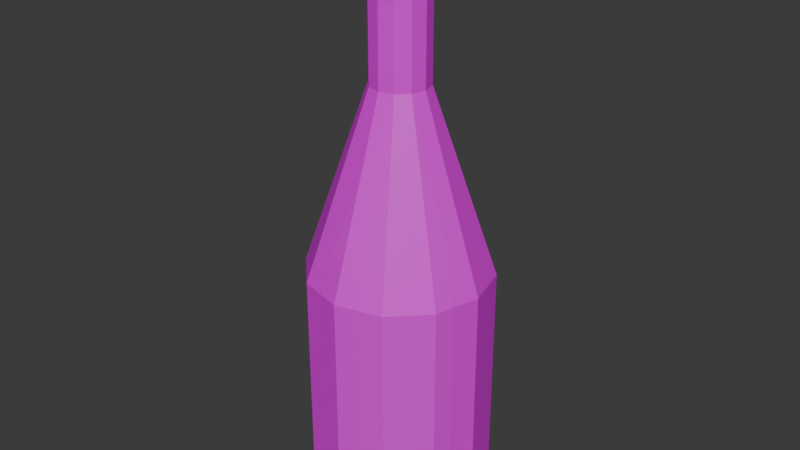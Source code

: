 # Source: bottle.blend  (saved by Blender 5.1.30; exported with 4.5.12 LTS)
import bpy
from mathutils import Matrix  # noqa: F401  (used for matrix-valued properties, if any)

bpy.ops.wm.read_factory_settings(use_empty=True)
scene = bpy.context.scene
scene.name = 'Scene'

# ---- collections
col_collection = bpy.data.collections.new('Collection'); scene.collection.children.link(col_collection)

# ---- images (referenced by path relative to the original .blend; pixels are not part of the script)
import os
ASSET_DIR = os.environ.get("B2B_ASSET_DIR", "")  # directory of the original .blend (textures are referenced by path, not embedded)
HERE = os.path.dirname(os.path.abspath(__file__))  # packed textures are extracted next to this script under _unpacked/

def load_image(name, relpath, width, height, colorspace="sRGB"):
    """Load a texture the original file referenced (path relative to the .blend, or extracted next to this script)."""
    p = next((c for c in (os.path.join(HERE, relpath), os.path.join(ASSET_DIR, relpath)) if relpath and os.path.exists(c)), "")
    if p:
        img = bpy.data.images.load(p, check_existing=True)
        img.name = name
    else:  # same state as the original file: an image datablock whose file is absent (Cycles renders it pink)
        img = bpy.data.images.new(name, width, height)
        img.source = "FILE"
        img.filepath = "//" + (relpath or name)
    img.colorspace_settings.name = colorspace
    return img
img_window_01_basecolor_1k_png = load_image('window_01_baseColor_1k.png', 'window_01_baseColor_1k.png', 1024, 1024, 'sRGB')

# ---- materials (node trees are filled in below, after node groups)
mat_material_001 = bpy.data.materials.new('Material.001')
mat_material_003 = bpy.data.materials.new('Material.003')
mat_material_004 = bpy.data.materials.new('Material.004')

# ---- material node trees
mat_material_001.use_nodes = True; mat_material_001.node_tree.nodes.clear()
_N = mat_material_001.node_tree.nodes; _L = mat_material_001.node_tree.links
n0 = _N.new('ShaderNodeBsdfPrincipled'); n0.name = 'Principled BSDF'; n0.location = (-200, 100)
n0.inputs[4].default_value = 0.85
n1 = _N.new('ShaderNodeOutputMaterial'); n1.name = 'Material Output'; n1.location = (200, 100)
n2 = _N.new('ShaderNodeTexImage'); n2.name = 'Image Texture'; n2.location = (-490, 80)
n2.image = img_window_01_basecolor_1k_png
_L.new(n0.outputs[0], n1.inputs[0])
_L.new(n2.outputs[0], n0.inputs[0])
n1.is_active_output = True
mat_material_003.use_nodes = True; mat_material_003.node_tree.nodes.clear()
_N = mat_material_003.node_tree.nodes; _L = mat_material_003.node_tree.links
n0 = _N.new('ShaderNodeBsdfPrincipled'); n0.name = 'Principled BSDF'; n0.location = (-200, 100)
n0.inputs[2].default_value = 1.0
n0.inputs[3].default_value = 1.0
n1 = _N.new('ShaderNodeOutputMaterial'); n1.name = 'Material Output'; n1.location = (200, 100)
n2 = _N.new('ShaderNodeTexImage'); n2.name = 'Image Texture'; n2.location = (-490, 80)
n2.image = img_window_01_basecolor_1k_png
_L.new(n0.outputs[0], n1.inputs[0])
_L.new(n2.outputs[0], n0.inputs[0])
n1.is_active_output = True
mat_material_004.use_nodes = True; mat_material_004.node_tree.nodes.clear()
_N = mat_material_004.node_tree.nodes; _L = mat_material_004.node_tree.links
n0 = _N.new('ShaderNodeBsdfPrincipled'); n0.name = 'Principled BSDF'; n0.location = (-200, 100)
n0.inputs[0].default_value = (0.05992, 0.8, 0.0, 1.0)
n1 = _N.new('ShaderNodeOutputMaterial'); n1.name = 'Material Output'; n1.location = (200, 100)
_L.new(n0.outputs[0], n1.inputs[0])
n1.is_active_output = True

# ---- world
world_world = bpy.data.worlds.new('World'); scene.world = world_world
world_world.use_nodes = True; world_world.node_tree.nodes.clear()
_N = world_world.node_tree.nodes; _L = world_world.node_tree.links
n0 = _N.new('ShaderNodeOutputWorld'); n0.name = 'World Output'; n0.location = (200, 100)
n1 = _N.new('ShaderNodeBackground'); n1.name = 'Background'; n1.location = (-200, 100)
n1.inputs[0].default_value = (0.05088, 0.05088, 0.05088, 1.0)
_L.new(n1.outputs[0], n0.inputs[0])
n0.is_active_output = True
world_world.color = (0.05088, 0.05088, 0.05088)
world_world.sun_shadow_jitter_overblur = 0.0

# ---- meshes
me_circle = bpy.data.meshes.new('Circle')
me_circle.from_pydata([(0.0, 1.0, 0.0), (-0.5, 0.866, 0.0), (-0.866, 0.5, 0.0), (-1.0, 0.0, 0.0), (-0.866, -0.5, 0.0), (-0.5, -0.866, 0.0), (0.0, -1.0, 0.0), (0.5, -0.866, 0.0), (0.866, -0.5, 0.0), (1.0, 0.0, 0.0), (0.866, 0.5, 0.0), (0.5, 0.866, 0.0), (0.0, 1.0, 2.682), (-0.5, 0.866, 2.682), (-0.866, 0.5, 2.682), (-1.0, 0.0, 2.682), (-0.866, -0.5, 2.682), (-0.5, -0.866, 2.682), (0.0, -1.0, 2.682), (0.5, -0.866, 2.682), (0.866, -0.5, 2.682), (1.0, 0.0, 2.682), (0.866, 0.5, 2.682), (0.5, 0.866, 2.682), (1.95e-07, 0.3154, 4.681), (-0.1577, 0.2731, 4.681), (-0.2731, 0.1577, 4.681), (-0.3154, 0.0, 4.681), (-0.2731, -0.1577, 4.681), (-0.1577, -0.2731, 4.681), (1.95e-07, -0.3154, 4.681), (0.1577, -0.2731, 4.681), (0.2731, -0.1577, 4.681), (0.3154, 0.0, 4.681), (0.2731, 0.1577, 4.681), (0.1577, 0.2731, 4.681), (1.95e-07, 0.3154, 5.877), (-0.1577, 0.2731, 5.877), (-0.2731, 0.1577, 5.877), (-0.3154, 0.0, 5.877), (-0.2731, -0.1577, 5.877), (-0.1577, -0.2731, 5.877), (1.95e-07, -0.3154, 5.877), (0.1577, -0.2731, 5.877), (0.2731, -0.1577, 5.877), (0.3154, 0.0, 5.877), (0.2731, 0.1577, 5.877), (0.1577, 0.2731, 5.877), (0.1357, 0.235, 5.994), (0.235, 0.1357, 5.994), (0.2713, -1.937e-10, 5.994), (0.235, -0.1357, 5.994), (0.1357, -0.235, 5.994), (1.519e-07, -0.2713, 5.994), (-0.1357, -0.235, 5.994), (-0.235, -0.1357, 5.994), (-0.2713, -1.937e-10, 5.994), (-0.235, 0.1357, 5.994), (1.519e-07, 0.2713, 5.994), (-0.1357, 0.235, 5.994), (-0.1879, 0.3255, 5.867), (1.995e-07, 0.3758, 5.867), (-0.3255, 0.1879, 5.867), (-0.3758, -2.684e-10, 5.867), (-0.3255, -0.1879, 5.867), (-0.1879, -0.3255, 5.867), (1.995e-07, -0.3758, 5.867), (0.1879, -0.3255, 5.867), (0.3255, -0.1879, 5.867), (0.3758, -2.684e-10, 5.867), (0.3255, 0.1879, 5.867), (0.1879, 0.3255, 5.867), (-0.1879, 0.3255, 5.994), (1.49e-07, 0.3758, 5.994), (-0.3255, 0.1879, 5.994), (-0.3758, -2.684e-10, 5.994), (-0.3255, -0.1879, 5.994), (-0.1879, -0.3255, 5.994), (1.49e-07, -0.3758, 5.994), (0.1879, -0.3255, 5.994), (0.3255, -0.1879, 5.994), (0.3758, -2.684e-10, 5.994), (0.3255, 0.1879, 5.994), (0.1879, 0.3255, 5.994), (1.519e-07, 0.2713, 5.766), (0.1357, 0.235, 5.766), (0.235, 0.1357, 5.766), (0.2713, -1.937e-10, 5.766), (0.235, -0.1357, 5.766), (0.1357, -0.235, 5.766), (1.519e-07, -0.2713, 5.766), (-0.1357, -0.235, 5.766), (-0.235, -0.1357, 5.766), (-0.2713, -1.937e-10, 5.766), (-0.235, 0.1357, 5.766), (-0.1357, 0.235, 5.766), (0.426, 0.7378, 0.1406), (0.7378, 0.426, 0.1406), (0.852, -2.504e-10, 0.1406), (0.7378, -0.426, 0.1406), (0.426, -0.7378, 0.1406), (2.504e-10, -0.852, 0.1406), (-0.426, -0.7378, 0.1406), (-0.7378, -0.426, 0.1406), (-0.852, -2.504e-10, 0.1406), (-0.7378, 0.426, 0.1406), (-0.426, 0.7378, 0.1406), (2.504e-10, 0.852, 0.1406), (-0.426, 0.7378, 0.0), (-0.5, 0.866, 0.0), (0.0, 1.0, 0.0), (2.504e-10, 0.852, 0.0), (-0.7378, 0.426, 0.0), (-0.866, 0.5, 0.0), (-0.852, -2.504e-10, 0.0), (-1.0, 0.0, 0.0), (-0.7378, -0.426, 0.0), (-0.866, -0.5, 0.0), (-0.426, -0.7378, 0.0), (-0.5, -0.866, 0.0), (2.504e-10, -0.852, 0.0), (0.0, -1.0, 0.0), (0.426, -0.7378, 0.0), (0.5, -0.866, 0.0), (0.7378, -0.426, 0.0), (0.866, -0.5, 0.0), (0.852, -2.504e-10, 0.0), (1.0, 0.0, 0.0), (0.7378, 0.426, 0.0), (0.866, 0.5, 0.0), (0.426, 0.7378, 0.0), (0.5, 0.866, 0.0)], [], [(122, 120, 101, 100), (15, 16, 28, 27), (8, 9, 21, 20), (5, 6, 18, 17), (2, 3, 15, 14), (9, 10, 22, 21), (6, 7, 19, 18), (3, 4, 16, 15), (10, 11, 23, 22), (0, 1, 13, 12), (7, 8, 20, 19), (4, 5, 17, 16), (11, 0, 12, 23), (1, 2, 14, 13), (30, 31, 43, 42), (22, 23, 35, 34), (12, 13, 25, 24), (19, 20, 32, 31), (16, 17, 29, 28), (23, 12, 24, 35), (13, 14, 26, 25), (20, 21, 33, 32), (17, 18, 30, 29), (14, 15, 27, 26), (21, 22, 34, 33), (18, 19, 31, 30), (50, 49, 86, 87), (27, 28, 40, 39), (34, 35, 47, 46), (24, 25, 37, 36), (31, 32, 44, 43), (28, 29, 41, 40), (35, 24, 36, 47), (25, 26, 38, 37), (32, 33, 45, 44), (29, 30, 42, 41), (26, 27, 39, 38), (33, 34, 46, 45), (41, 42, 66, 65), (44, 45, 69, 68), (37, 38, 62, 60), (47, 36, 61, 71), (40, 41, 65, 64), (43, 44, 68, 67), (36, 37, 60, 61), (46, 47, 71, 70), (39, 40, 64, 63), (42, 43, 67, 66), (45, 46, 70, 69), (38, 39, 63, 62), (66, 67, 79, 78), (82, 83, 48, 49), (63, 64, 76, 75), (70, 71, 83, 82), (61, 60, 72, 73), (67, 68, 80, 79), (64, 65, 77, 76), (71, 61, 73, 83), (60, 62, 74, 72), (68, 69, 81, 80), (65, 66, 78, 77), (62, 63, 75, 74), (69, 70, 82, 81), (73, 72, 59, 58), (79, 80, 51, 52), (76, 77, 54, 55), (83, 73, 58, 48), (72, 74, 57, 59), (80, 81, 50, 51), (77, 78, 53, 54), (74, 75, 56, 57), (81, 82, 49, 50), (78, 79, 52, 53), (75, 76, 55, 56), (84, 95, 94, 93, 92, 91, 90, 89, 88, 87, 86, 85), (57, 56, 93, 94), (54, 53, 90, 91), (51, 50, 87, 88), (59, 57, 94, 95), (48, 58, 84, 85), (55, 54, 91, 92), (52, 51, 88, 89), (58, 59, 95, 84), (49, 48, 85, 86), (56, 55, 92, 93), (53, 52, 89, 90), (112, 108, 106, 105), (130, 128, 97, 96), (116, 114, 104, 103), (118, 116, 103, 102), (120, 118, 102, 101), (107, 96, 97, 98, 99, 100, 101, 102, 103, 104, 105, 106), (124, 122, 100, 99), (126, 124, 99, 98), (108, 111, 107, 106), (128, 126, 98, 97), (114, 112, 105, 104), (109, 110, 111, 108), (113, 109, 108, 112), (115, 113, 112, 114), (117, 115, 114, 116), (119, 117, 116, 118), (121, 119, 118, 120), (123, 121, 120, 122), (125, 123, 122, 124), (127, 125, 124, 126), (129, 127, 126, 128), (131, 129, 128, 130), (110, 131, 130, 111), (1, 0, 110, 109), (111, 130, 96, 107), (2, 1, 109, 113), (0, 11, 131, 110), (3, 2, 113, 115), (4, 3, 115, 117), (5, 4, 117, 119), (6, 5, 119, 121), (7, 6, 121, 123), (8, 7, 123, 125), (9, 8, 125, 127), (10, 9, 127, 129), (11, 10, 129, 131)])
_uv = me_circle.uv_layers.new(name='UVMap')
_uv.uv.foreach_set('vector', [0.265, 0.5812, 0.2609, 0.5828, 0.2611, 0.5853, 0.2654, 0.5837, 0.3316, 0.6344, 0.3377, 0.6339, 0.3522, 0.6673, 0.3288, 0.6674, 0.2732, 0.5794, 0.2893, 0.5789, 0.2903, 0.6267, 0.2822, 0.6273, 0.2576, 0.5847, 0.2618, 0.5828, 0.2679, 0.6307, 0.2615, 0.6325, 0.3276, 0.5859, 0.3317, 0.5865, 0.3316, 0.6344, 0.3255, 0.6338, 0.2893, 0.5789, 0.3073, 0.5793, 0.2985, 0.6272, 0.2903, 0.6267, 0.2618, 0.5828, 0.2666, 0.5809, 0.2747, 0.6287, 0.2679, 0.6307, 0.3317, 0.5865, 0.3358, 0.5861, 0.3377, 0.6339, 0.3316, 0.6344, 0.3073, 0.5793, 0.3143, 0.5807, 0.306, 0.6285, 0.2985, 0.6272, 0.3192, 0.5826, 0.3235, 0.5845, 0.3193, 0.6323, 0.3129, 0.6304, 0.2666, 0.5809, 0.2732, 0.5794, 0.2822, 0.6273, 0.2747, 0.6287, 0.2535, 0.5861, 0.2576, 0.5847, 0.2615, 0.6325, 0.2554, 0.6339, 0.3143, 0.5807, 0.3192, 0.5826, 0.3129, 0.6304, 0.306, 0.6285, 0.3235, 0.5845, 0.3276, 0.5859, 0.3255, 0.6338, 0.3193, 0.6323, 0.2792, 0.6662, 0.283, 0.6656, 0.2856, 0.687, 0.2835, 0.6876, 0.2985, 0.6272, 0.306, 0.6285, 0.2981, 0.6656, 0.2943, 0.6651, 0.3129, 0.6304, 0.3193, 0.6323, 0.3059, 0.6668, 0.3019, 0.6662, 0.2747, 0.6287, 0.2822, 0.6273, 0.2868, 0.6652, 0.283, 0.6656, 0.2554, 0.6339, 0.2615, 0.6325, 0.2751, 0.6668, 0.2699, 0.6673, 0.306, 0.6285, 0.3129, 0.6304, 0.3019, 0.6662, 0.2981, 0.6656, 0.3193, 0.6323, 0.3255, 0.6338, 0.3109, 0.6672, 0.3059, 0.6668, 0.2822, 0.6273, 0.2903, 0.6267, 0.2906, 0.665, 0.2868, 0.6652, 0.2615, 0.6325, 0.2679, 0.6307, 0.2792, 0.6662, 0.2751, 0.6668, 0.3255, 0.6338, 0.3316, 0.6344, 0.3288, 0.6674, 0.3109, 0.6672, 0.2903, 0.6267, 0.2985, 0.6272, 0.2943, 0.6651, 0.2906, 0.665, 0.2679, 0.6307, 0.2747, 0.6287, 0.283, 0.6656, 0.2792, 0.6662, 0.2906, 0.6886, 0.2929, 0.6887, 0.2931, 0.6846, 0.2906, 0.6845, 0.3288, 0.6674, 0.2699, 0.6673, 0.2837, 0.6886, 0.2914, 0.6888, 0.2943, 0.6651, 0.2981, 0.6656, 0.2957, 0.6869, 0.2932, 0.6865, 0.3019, 0.6662, 0.3059, 0.6668, 0.2992, 0.6881, 0.2978, 0.6875, 0.283, 0.6656, 0.2868, 0.6652, 0.288, 0.6865, 0.2856, 0.687, 0.2699, 0.6673, 0.2751, 0.6668, 0.2823, 0.6882, 0.2837, 0.6886, 0.2981, 0.6656, 0.3019, 0.6662, 0.2978, 0.6875, 0.2957, 0.6869, 0.3059, 0.6668, 0.3109, 0.6672, 0.2983, 0.6886, 0.2992, 0.6881, 0.2868, 0.6652, 0.2906, 0.665, 0.2906, 0.6863, 0.288, 0.6865, 0.2751, 0.6668, 0.2792, 0.6662, 0.2835, 0.6876, 0.2823, 0.6882, 0.3109, 0.6672, 0.3288, 0.6674, 0.2914, 0.6888, 0.2983, 0.6886, 0.2906, 0.665, 0.2943, 0.6651, 0.2932, 0.6865, 0.2906, 0.6863, 0.2823, 0.6882, 0.2835, 0.6876, 0.2824, 0.6874, 0.2806, 0.6881, 0.288, 0.6865, 0.2906, 0.6863, 0.2906, 0.6859, 0.2877, 0.6862, 0.2992, 0.6881, 0.2983, 0.6886, 0.3009, 0.6886, 0.3008, 0.688, 0.2957, 0.6869, 0.2978, 0.6875, 0.2989, 0.6873, 0.2963, 0.6866, 0.2837, 0.6886, 0.2823, 0.6882, 0.2806, 0.6881, 0.281, 0.6886, 0.2856, 0.687, 0.288, 0.6865, 0.2877, 0.6862, 0.2849, 0.6867, 0.2978, 0.6875, 0.2992, 0.6881, 0.3008, 0.688, 0.2989, 0.6873, 0.2932, 0.6865, 0.2957, 0.6869, 0.2963, 0.6866, 0.2935, 0.6861, 0.2914, 0.6888, 0.2837, 0.6886, 0.281, 0.6886, 0.2918, 0.6888, 0.2835, 0.6876, 0.2856, 0.687, 0.2849, 0.6867, 0.2824, 0.6874, 0.2906, 0.6863, 0.2932, 0.6865, 0.2935, 0.6861, 0.2906, 0.6859, 0.2983, 0.6886, 0.2914, 0.6888, 0.2918, 0.6888, 0.3009, 0.6886, 0.2824, 0.6874, 0.2849, 0.6867, 0.2851, 0.6889, 0.2827, 0.6897, 0.2934, 0.6884, 0.2961, 0.6889, 0.2951, 0.6891, 0.2929, 0.6887, 0.2918, 0.6888, 0.281, 0.6886, 0.2819, 0.6909, 0.2916, 0.6911, 0.2935, 0.6861, 0.2963, 0.6866, 0.2961, 0.6889, 0.2934, 0.6884, 0.2989, 0.6873, 0.3008, 0.688, 0.3004, 0.6903, 0.2986, 0.6896, 0.2849, 0.6867, 0.2877, 0.6862, 0.2878, 0.6884, 0.2851, 0.6889, 0.281, 0.6886, 0.2806, 0.6881, 0.2811, 0.6904, 0.2819, 0.6909, 0.2963, 0.6866, 0.2989, 0.6873, 0.2986, 0.6896, 0.2961, 0.6889, 0.3008, 0.688, 0.3009, 0.6886, 0.3001, 0.6908, 0.3004, 0.6903, 0.2877, 0.6862, 0.2906, 0.6859, 0.2906, 0.6882, 0.2878, 0.6884, 0.2806, 0.6881, 0.2824, 0.6874, 0.2827, 0.6897, 0.2811, 0.6904, 0.3009, 0.6886, 0.2918, 0.6888, 0.2916, 0.6911, 0.3001, 0.6908, 0.2906, 0.6859, 0.2935, 0.6861, 0.2934, 0.6884, 0.2906, 0.6882, 0.2986, 0.6896, 0.3004, 0.6903, 0.2976, 0.6901, 0.2968, 0.6896, 0.2851, 0.6889, 0.2878, 0.6884, 0.2884, 0.6887, 0.2863, 0.6891, 0.2819, 0.6909, 0.2811, 0.6904, 0.284, 0.6902, 0.2856, 0.6905, 0.2961, 0.6889, 0.2986, 0.6896, 0.2968, 0.6896, 0.2951, 0.6891, 0.3004, 0.6903, 0.3001, 0.6908, 0.2963, 0.6905, 0.2976, 0.6901, 0.2878, 0.6884, 0.2906, 0.6882, 0.2906, 0.6886, 0.2884, 0.6887, 0.2811, 0.6904, 0.2827, 0.6897, 0.2846, 0.6897, 0.284, 0.6902, 0.3001, 0.6908, 0.2916, 0.6911, 0.2912, 0.6907, 0.2963, 0.6905, 0.2906, 0.6882, 0.2934, 0.6884, 0.2929, 0.6887, 0.2906, 0.6886, 0.2827, 0.6897, 0.2851, 0.6889, 0.2863, 0.6891, 0.2846, 0.6897, 0.2916, 0.6911, 0.2819, 0.6909, 0.2856, 0.6905, 0.2912, 0.6907, 0.2973, 0.6855, 0.2983, 0.686, 0.2972, 0.6864, 0.2913, 0.6866, 0.2848, 0.6865, 0.2832, 0.6861, 0.2841, 0.6856, 0.286, 0.6851, 0.2882, 0.6847, 0.2906, 0.6845, 0.2931, 0.6846, 0.2953, 0.685, 0.2963, 0.6905, 0.2912, 0.6907, 0.2913, 0.6866, 0.2972, 0.6864, 0.284, 0.6902, 0.2846, 0.6897, 0.2841, 0.6856, 0.2832, 0.6861, 0.2884, 0.6887, 0.2906, 0.6886, 0.2906, 0.6845, 0.2882, 0.6847, 0.2976, 0.6901, 0.2963, 0.6905, 0.2972, 0.6864, 0.2983, 0.686, 0.2951, 0.6891, 0.2968, 0.6896, 0.2973, 0.6855, 0.2953, 0.685, 0.2856, 0.6905, 0.284, 0.6902, 0.2832, 0.6861, 0.2848, 0.6865, 0.2863, 0.6891, 0.2884, 0.6887, 0.2882, 0.6847, 0.286, 0.6851, 0.2968, 0.6896, 0.2976, 0.6901, 0.2983, 0.686, 0.2973, 0.6855, 0.2929, 0.6887, 0.2951, 0.6891, 0.2953, 0.685, 0.2931, 0.6846, 0.2912, 0.6907, 0.2856, 0.6905, 0.2848, 0.6865, 0.2913, 0.6866, 0.2846, 0.6897, 0.2863, 0.6891, 0.286, 0.6851, 0.2841, 0.6856, 0.3279, 0.5855, 0.3241, 0.5842, 0.324, 0.5867, 0.3279, 0.588, 0.3161, 0.581, 0.3106, 0.5798, 0.3097, 0.5823, 0.3156, 0.5835, 0.3355, 0.5856, 0.3317, 0.5859, 0.3317, 0.5885, 0.3356, 0.5881, 0.257, 0.5844, 0.2532, 0.5856, 0.2533, 0.5881, 0.2571, 0.5869, 0.2609, 0.5828, 0.257, 0.5844, 0.2571, 0.5869, 0.2611, 0.5853, 0.32, 0.5851, 0.3156, 0.5835, 0.3097, 0.5823, 0.2885, 0.582, 0.3533, 0.5824, 0.3477, 0.5837, 0.3434, 0.5853, 0.3395, 0.5869, 0.3356, 0.5881, 0.3317, 0.5885, 0.3279, 0.588, 0.324, 0.5867, 0.2701, 0.5799, 0.265, 0.5812, 0.2654, 0.5837, 0.271, 0.5824, 0.288, 0.5794, 0.2701, 0.5799, 0.271, 0.5824, 0.2885, 0.582, 0.3241, 0.5842, 0.3202, 0.5826, 0.32, 0.5851, 0.324, 0.5867, 0.3106, 0.5798, 0.288, 0.5794, 0.2885, 0.582, 0.3097, 0.5823, 0.3317, 0.5859, 0.3279, 0.5855, 0.3279, 0.588, 0.3317, 0.5885, 0.3235, 0.5845, 0.3192, 0.5826, 0.3202, 0.5826, 0.3241, 0.5842, 0.3276, 0.5859, 0.3235, 0.5845, 0.3241, 0.5842, 0.3279, 0.5855, 0.3317, 0.5865, 0.3276, 0.5859, 0.3279, 0.5855, 0.3317, 0.5859, 0.3358, 0.5861, 0.3317, 0.5865, 0.3317, 0.5859, 0.3355, 0.5856, 0.2576, 0.5847, 0.2535, 0.5861, 0.2532, 0.5856, 0.257, 0.5844, 0.2618, 0.5828, 0.2576, 0.5847, 0.257, 0.5844, 0.2609, 0.5828, 0.2666, 0.5809, 0.2618, 0.5828, 0.2609, 0.5828, 0.265, 0.5812, 0.2732, 0.5794, 0.2666, 0.5809, 0.265, 0.5812, 0.2701, 0.5799, 0.2893, 0.5789, 0.2732, 0.5794, 0.2701, 0.5799, 0.288, 0.5794, 0.3073, 0.5793, 0.2893, 0.5789, 0.288, 0.5794, 0.3106, 0.5798, 0.3143, 0.5807, 0.3073, 0.5793, 0.3106, 0.5798, 0.3161, 0.581, 0.3192, 0.5826, 0.3143, 0.5807, 0.3161, 0.581, 0.3202, 0.5826, 0.3235, 0.5845, 0.3192, 0.5826, 0.3192, 0.5826, 0.3235, 0.5845, 0.3202, 0.5826, 0.3161, 0.581, 0.3156, 0.5835, 0.32, 0.5851, 0.3276, 0.5859, 0.3235, 0.5845, 0.3235, 0.5845, 0.3276, 0.5859, 0.3192, 0.5826, 0.3143, 0.5807, 0.3143, 0.5807, 0.3192, 0.5826, 0.3317, 0.5865, 0.3276, 0.5859, 0.3276, 0.5859, 0.3317, 0.5865, 0.3358, 0.5861, 0.3317, 0.5865, 0.3317, 0.5865, 0.3358, 0.5861, 0.2576, 0.5847, 0.2535, 0.5861, 0.2535, 0.5861, 0.2576, 0.5847, 0.2618, 0.5828, 0.2576, 0.5847, 0.2576, 0.5847, 0.2618, 0.5828, 0.2666, 0.5809, 0.2618, 0.5828, 0.2618, 0.5828, 0.2666, 0.5809, 0.2732, 0.5794, 0.2666, 0.5809, 0.2666, 0.5809, 0.2732, 0.5794, 0.2893, 0.5789, 0.2732, 0.5794, 0.2732, 0.5794, 0.2893, 0.5789, 0.3073, 0.5793, 0.2893, 0.5789, 0.2893, 0.5789, 0.3073, 0.5793, 0.3143, 0.5807, 0.3073, 0.5793, 0.3073, 0.5793, 0.3143, 0.5807])
me_circle.materials.append(mat_material_001)
me_circle.update()
me_circle_001 = bpy.data.meshes.new('Circle.001')
me_circle_001.from_pydata([(0.0, 1.0, 0.0), (-0.7071, 0.7071, 0.0), (-1.0, 0.0, 0.0), (-0.7071, -0.7071, 0.0), (0.0, -1.0, 0.0), (0.7071, -0.7071, 0.0), (1.0, 0.0, 0.0), (0.7071, 0.7071, 0.0), (-0.7071, 0.7071, 2.089), (0.0, 1.0, 2.089), (-1.0, 0.0, 2.089), (-0.7071, -0.7071, 2.089), (0.0, -1.0, 2.089), (0.7071, -0.7071, 2.089), (1.0, 0.0, 2.089), (0.7071, 0.7071, 2.089)], [], [(0, 7, 6, 5, 4, 3, 2, 1), (9, 8, 10, 11, 12, 13, 14, 15), (0, 1, 8, 9), (7, 0, 9, 15), (5, 6, 14, 13), (3, 4, 12, 11), (1, 2, 10, 8), (6, 7, 15, 14), (4, 5, 13, 12), (2, 3, 11, 10)])
_uv = me_circle_001.uv_layers.new(name='UVMap')
_uv.uv.foreach_set('vector', [0.5, 0.4925, 0.4947, 0.4947, 0.4925, 0.5, 0.4947, 0.5053, 0.5, 0.5075, 0.5053, 0.5053, 0.5075, 0.5, 0.5053, 0.4947, 0.5, 0.4925, 0.5053, 0.4947, 0.5075, 0.5, 0.5053, 0.5053, 0.5, 0.5075, 0.4947, 0.5053, 0.4925, 0.5, 0.4947, 0.4947, 0.5, 0.4925, 0.5053, 0.4947, 0.5053, 0.4947, 0.5, 0.4925, 0.4947, 0.4947, 0.5, 0.4925, 0.5, 0.4925, 0.4947, 0.4947, 0.4947, 0.5053, 0.4925, 0.5, 0.4925, 0.5, 0.4947, 0.5053, 0.5053, 0.5053, 0.5, 0.5075, 0.5, 0.5075, 0.5053, 0.5053, 0.5053, 0.4947, 0.5075, 0.5, 0.5075, 0.5, 0.5053, 0.4947, 0.4925, 0.5, 0.4947, 0.4947, 0.4947, 0.4947, 0.4925, 0.5, 0.5, 0.5075, 0.4947, 0.5053, 0.4947, 0.5053, 0.5, 0.5075, 0.5075, 0.5, 0.5053, 0.5053, 0.5053, 0.5053, 0.5075, 0.5])
me_circle_001.materials.append(mat_material_003)
me_circle_001.update()
me_circle_002 = bpy.data.meshes.new('Circle.002')
me_circle_002.from_pydata([(0.0, 1.0, 0.0), (-0.7071, 0.7071, 0.0), (-1.0, 0.0, 0.0), (-0.7071, -0.7071, 0.0), (0.0, -1.0, 0.0), (0.7071, -0.7071, 0.0), (1.0, 0.0, 0.0), (0.7071, 0.7071, 0.0), (-0.7071, 0.7071, -3.804), (0.0, 1.0, -3.804), (-1.0, 0.0, -3.804), (-0.7071, -0.7071, -3.804), (0.0, -1.0, -3.804), (0.7071, -0.7071, -3.804), (1.0, 0.0, -3.804), (0.7071, 0.7071, -3.804), (-0.141, 0.141, -6.117), (4.605e-09, 0.1994, -6.117), (-0.1994, 0.0, -6.117), (-0.141, -0.141, -6.117), (4.605e-09, -0.1994, -6.117), (0.141, -0.141, -6.117), (0.1994, 0.0, -6.117), (0.141, 0.141, -6.117)], [], [(0, 7, 6, 5, 4, 3, 2, 1), (8, 10, 18, 16), (7, 0, 9, 15), (5, 6, 14, 13), (3, 4, 12, 11), (1, 2, 10, 8), (6, 7, 15, 14), (4, 5, 13, 12), (2, 3, 11, 10), (0, 1, 8, 9), (17, 16, 18, 19, 20, 21, 22, 23), (14, 15, 23, 22), (12, 13, 21, 20), (10, 11, 19, 18), (9, 8, 16, 17), (15, 9, 17, 23), (13, 14, 22, 21), (11, 12, 20, 19)])
_uv = me_circle_002.uv_layers.new(name='UVMap')
_uv.uv.foreach_set('vector', [0.5, 1.0, 0.8536, 0.8536, 1.0, 0.5, 0.8536, 0.1464, 0.5, 0.0, 0.1464, 0.1464, 0.0, 0.5, 0.1464, 0.8536, 0.1464, 0.8536, 0.0, 0.5, 0.0, 0.5, 0.1464, 0.8536, 0.8536, 0.8536, 0.5, 1.0, 0.5, 1.0, 0.8536, 0.8536, 0.8536, 0.1464, 1.0, 0.5, 1.0, 0.5, 0.8536, 0.1464, 0.1464, 0.1464, 0.5, 0.0, 0.5, 0.0, 0.1464, 0.1464, 0.1464, 0.8536, 0.0, 0.5, 0.0, 0.5, 0.1464, 0.8536, 1.0, 0.5, 0.8536, 0.8536, 0.8536, 0.8536, 1.0, 0.5, 0.5, 0.0, 0.8536, 0.1464, 0.8536, 0.1464, 0.5, 0.0, 0.0, 0.5, 0.1464, 0.1464, 0.1464, 0.1464, 0.0, 0.5, 0.5, 1.0, 0.1464, 0.8536, 0.1464, 0.8536, 0.5, 1.0, 0.5, 1.0, 0.1464, 0.8536, 0.0, 0.5, 0.1464, 0.1464, 0.5, 0.0, 0.8536, 0.1464, 1.0, 0.5, 0.8536, 0.8536, 1.0, 0.5, 0.8536, 0.8536, 0.8536, 0.8536, 1.0, 0.5, 0.5, 0.0, 0.8536, 0.1464, 0.8536, 0.1464, 0.5, 0.0, 0.0, 0.5, 0.1464, 0.1464, 0.1464, 0.1464, 0.0, 0.5, 0.5, 1.0, 0.1464, 0.8536, 0.1464, 0.8536, 0.5, 1.0, 0.8536, 0.8536, 0.5, 1.0, 0.5, 1.0, 0.8536, 0.8536, 0.8536, 0.1464, 1.0, 0.5, 1.0, 0.5, 0.8536, 0.1464, 0.1464, 0.1464, 0.5, 0.0, 0.5, 0.0, 0.1464, 0.1464])
me_circle_002.materials.append(mat_material_004)
me_circle_002.update()

# ---- objects
ob_butelka = bpy.data.objects.new('butelka', me_circle)
ob_korek = bpy.data.objects.new('korek', me_circle_001)
ob_wnetrze = bpy.data.objects.new('wnetrze', me_circle_002)

# ---- transforms, parenting, visibility, modifiers, constraints
ob_butelka.location = (0.0, 0.0, 0.0)
ob_butelka.scale = (0.4432, 0.4432, 0.4432)
ob_korek.location = (0.0, 0.0, 2.575)
ob_korek.scale = (0.1099, 0.1099, 0.1099)
ob_wnetrze.location = (0.0, 0.0, 0.09009)
ob_wnetrze.scale = (-0.3088, -0.3088, -0.3088)

# ---- collection membership
col_collection.objects.link(ob_butelka)
col_collection.objects.link(ob_korek)
col_collection.objects.link(ob_wnetrze)

# ---- scene / render settings (as saved in the file)
scene.frame_start = 1; scene.frame_end = 250; scene.frame_set(1)
scene.render.engine = 'BLENDER_EEVEE_NEXT'
scene.render.bake_bias = 0.0
scene.render.bake_samples = 0
scene.cycles.sampling_pattern = 'TABULATED_SOBOL'
scene.eevee.use_volume_custom_range = False
bpy.context.view_layer.update()

# ---- added for rendering (the .blend has no active camera and no usable light): camera, sun
cam_auto = bpy.data.cameras.new('AutoCamera')
cam_auto.lens = 50.0
cam_auto.sensor_width = 36.0
cam_auto.clip_end = 1000.0
ob_auto_camera = bpy.data.objects.new('AutoCamera', cam_auto)
scene.collection.objects.link(ob_auto_camera)
ob_auto_camera.location = (2.84239, -3.41087, 3.67625)
ob_auto_camera.rotation_euler = (1.09748, -7.21219e-08, 0.694738)
scene.camera = ob_auto_camera
light_auto_sun = bpy.data.lights.new('AutoSun', 'SUN')
light_auto_sun.energy = 3.0
light_auto_sun.angle = 0.0523599
ob_auto_sun = bpy.data.objects.new('AutoSun', light_auto_sun)
scene.collection.objects.link(ob_auto_sun)
ob_auto_sun.rotation_euler = (0.872665, 0.174533, 0.523599)
bpy.context.view_layer.update()
